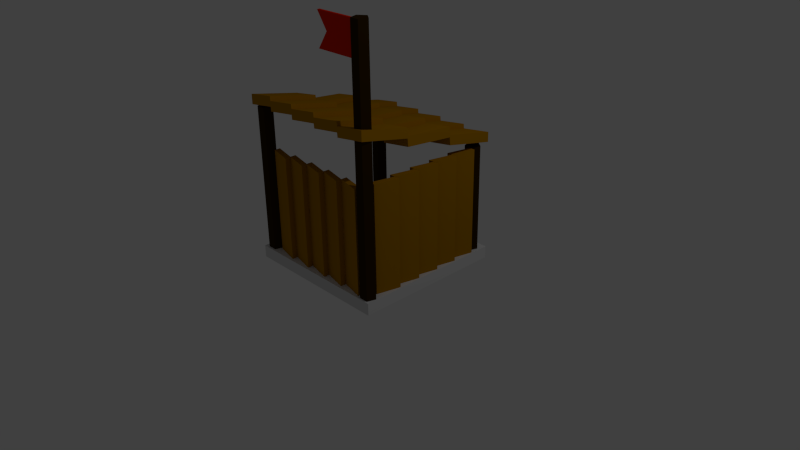 # Source: toolshop.blend  (saved by Blender 2.66.0; exported with 4.5.12 LTS)
import bpy
from mathutils import Matrix  # noqa: F401  (used for matrix-valued properties, if any)

bpy.ops.wm.read_factory_settings(use_empty=True)
scene = bpy.context.scene
scene.name = 'Scene'

# ---- collections
col_collection_1 = bpy.data.collections.new('Collection 1'); scene.collection.children.link(col_collection_1)

# ---- materials (node trees are filled in below, after node groups)
mat_metal = bpy.data.materials.new('Metal')
mat_metal.alpha_threshold = 0.0
mat_metal.use_transparent_shadow = False
mat_metal.diffuse_color = (0.1424, 0.1424, 0.1424, 1.0)
mat_metal.specular_color = (0.1902, 0.1902, 0.1902)
mat_metal.roughness = 0.5
mat_metal.line_color = (0.0, 0.0, 0.0, 1.0)
mat_flag = bpy.data.materials.new('Flag')
mat_flag.alpha_threshold = 0.0
mat_flag.use_transparent_shadow = False
mat_flag.diffuse_color = (0.8, 0.01797, 0.0, 1.0)
mat_flag.specular_color = (1.0, 0.0, 0.01256)
mat_flag.roughness = 0.5
mat_flag.specular_intensity = 0.0
mat_flag.line_color = (0.0, 0.0, 0.0, 1.0)
mat_lightwood = bpy.data.materials.new('lightWood')
mat_lightwood.alpha_threshold = 0.0
mat_lightwood.use_transparent_shadow = False
mat_lightwood.diffuse_color = (0.4385, 0.2001, 0.0, 1.0)
mat_lightwood.roughness = 0.5
mat_lightwood.specular_intensity = 0.125
mat_lightwood.line_color = (0.0, 0.0, 0.0, 1.0)
mat_darkwood = bpy.data.materials.new('darkWood')
mat_darkwood.alpha_threshold = 0.0
mat_darkwood.use_transparent_shadow = False
mat_darkwood.diffuse_color = (0.03741, 0.01719, 7.65e-05, 1.0)
mat_darkwood.roughness = 0.5
mat_darkwood.specular_intensity = 0.0
mat_darkwood.line_color = (0.0, 0.0, 0.0, 1.0)
mat_stone = bpy.data.materials.new('Stone')
mat_stone.alpha_threshold = 0.0
mat_stone.use_transparent_shadow = False
mat_stone.diffuse_color = (0.723, 0.723, 0.723, 1.0)
mat_stone.specular_color = (0.7357, 0.7357, 0.7357)
mat_stone.roughness = 0.5
mat_stone.specular_intensity = 0.0
mat_stone.line_color = (0.0, 0.0, 0.0, 1.0)

# ---- material node trees

# ---- world
world_world = bpy.data.worlds.new('World'); scene.world = world_world
world_world.color = (0.05088, 0.05088, 0.05088)
world_world.use_sun_shadow = False
world_world.sun_shadow_jitter_overblur = 0.0
world_world.cycles.sampling_method = 'MANUAL'
world_world.cycles.sample_map_resolution = 256

# ---- cameras
cam_camera = bpy.data.cameras.new('Camera')
cam_camera.clip_end = 100.0
cam_camera.lens = 35.0
cam_camera.sensor_width = 32.0
cam_camera.sensor_height = 18.0
cam_camera.ortho_scale = 7.314
cam_camera.dof.focus_distance = 0.0
cam_camera.dof.aperture_fstop = 128.0

# ---- lights
light_lamp = bpy.data.lights.new('Lamp', 'POINT')
light_lamp.transmission_factor = 0.0
light_lamp.cutoff_distance = 30.0
light_lamp.energy = 100.0
light_lamp.shadow_buffer_clip_start = 1.001
light_lamp.shadow_soft_size = 0.1
light_lamp.shadow_maximum_resolution = 0.006
light_lamp.use_absolute_resolution = True
light_lamp.cycles.use_multiple_importance_sampling = False

# ---- meshes
me_anvil = bpy.data.meshes.new('anvil')
me_anvil.from_pydata([(1.387, 1.03, -1.153), (1.387, 1.252, -1.153), (1.837, 1.252, -1.153), (1.837, 1.03, -1.153), (1.268, 0.977, -0.6269), (1.268, 1.304, -0.6269), (1.956, 1.304, -0.6269), (1.956, 0.977, -0.6269), (1.268, 1.304, -0.8546), (1.473, 1.211, -0.9063), (1.473, 1.211, -1.048), (1.387, 1.252, -1.126), (1.387, 1.03, -1.126), (1.473, 1.071, -1.048), (1.473, 1.071, -0.9063), (1.268, 0.977, -0.8546), (1.956, 1.304, -0.8546), (1.751, 1.211, -0.9063), (1.751, 1.211, -1.048), (1.837, 1.252, -1.126), (1.956, 0.977, -0.8546), (1.751, 1.071, -0.9063), (1.751, 1.071, -1.048), (1.837, 1.03, -1.126)], [], [(12, 11, 1, 0), (11, 19, 2, 1), (19, 23, 3, 2), (23, 12, 0, 3), (0, 1, 2, 3), (7, 6, 5, 4), (4, 5, 8, 15), (15, 8, 9, 14), (14, 9, 10, 13), (13, 10, 11, 12), (5, 6, 16, 8), (8, 16, 17, 9), (9, 17, 18, 10), (10, 18, 19, 11), (6, 7, 20, 16), (16, 20, 21, 17), (17, 21, 22, 18), (18, 22, 23, 19), (7, 4, 15, 20), (20, 15, 14, 21), (21, 14, 13, 22), (22, 13, 12, 23)])
me_anvil.materials.append(mat_metal)
me_anvil.use_remesh_preserve_volume = False
me_anvil.use_remesh_preserve_attributes = False
me_anvil.use_mirror_vertex_groups = False
me_anvil.update()
me_flag = bpy.data.meshes.new('flag')
me_flag.from_pydata([(-0.2533, 0.1888, 2.473), (-0.2533, 0.2224, 2.473), (0.336, 0.2224, 2.473), (0.336, 0.1888, 2.473), (-0.2533, 0.1888, 2.888), (-0.2533, 0.2224, 2.888), (0.336, 0.2224, 2.888), (0.336, 0.1888, 2.888), (-0.1114, 0.2224, 2.681), (-0.1114, 0.1888, 2.681), (0.336, 0.2224, 2.681), (0.336, 0.1888, 2.681)], [], [(9, 8, 1, 0), (8, 10, 2, 1), (10, 11, 3, 2), (11, 9, 0, 3), (0, 1, 2, 3), (7, 6, 5, 4), (4, 5, 8, 9), (5, 6, 10, 8), (6, 7, 11, 10), (7, 4, 9, 11)])
me_flag.materials.append(mat_flag)
me_flag.use_remesh_preserve_volume = False
me_flag.use_remesh_preserve_attributes = False
me_flag.use_mirror_vertex_groups = False
me_flag.update()
me_roof = bpy.data.meshes.new('roof')
me_roof.from_pydata([(-0.762, -0.7373, 1.344), (-0.762, -0.7373, 1.472), (1.211, -0.7373, 1.53), (0.816, -0.7373, 1.472), (0.8107, -0.7373, 1.53), (0.416, -0.7373, 1.472), (0.4107, -0.7373, 1.53), (0.01599, -0.7373, 1.472), (0.01074, -0.7373, 1.53), (-0.384, -0.7373, 1.472), (-0.3893, -0.7373, 1.53), (-0.3893, -0.7373, 1.401), (-0.384, -0.7373, 1.344), (0.01074, -0.7373, 1.401), (0.01599, -0.7373, 1.344), (0.4107, -0.7373, 1.401), (0.416, -0.7373, 1.344), (0.8107, -0.7373, 1.401), (0.816, -0.7373, 1.344), (1.211, -0.7373, 1.401), (-0.762, -0.07848, 1.335), (-0.762, -0.07062, 1.234), (-0.762, 0.5882, 1.171), (-0.762, 0.596, 1.071), (-0.762, 1.255, 0.9334), (-0.762, 1.255, 0.8049), (-0.762, 0.596, 0.942), (-0.762, 0.5882, 1.043), (-0.762, -0.07062, 1.106), (-0.762, -0.07848, 1.206), (-0.3893, 1.255, 0.8624), (-0.3893, 0.596, 0.9996), (-0.3893, 0.5882, 1.1), (-0.3893, -0.07062, 1.163), (-0.3893, -0.07848, 1.264), (-0.384, 1.255, 0.8049), (-0.384, 0.596, 0.942), (-0.384, 0.5882, 1.043), (-0.384, -0.07062, 1.106), (-0.384, -0.07848, 1.206), (0.01074, 1.255, 0.8624), (0.01074, 0.596, 0.9996), (0.01074, 0.5882, 1.1), (0.01074, -0.07062, 1.163), (0.01074, -0.07848, 1.264), (0.01599, 1.255, 0.8049), (0.01599, 0.596, 0.942), (0.01599, 0.5882, 1.043), (0.01599, -0.07062, 1.106), (0.01599, -0.07848, 1.206), (0.4107, 1.255, 0.8624), (0.4107, 0.596, 0.9996), (0.4107, 0.5882, 1.1), (0.4107, -0.07062, 1.163), (0.4107, -0.07848, 1.264), (0.416, 1.255, 0.8049), (0.416, 0.596, 0.942), (0.416, 0.5882, 1.043), (0.416, -0.07062, 1.106), (0.416, -0.07848, 1.206), (0.8107, 1.255, 0.8624), (0.8107, 0.596, 0.9996), (0.8107, 0.5882, 1.1), (0.8107, -0.07062, 1.163), (0.8107, -0.07848, 1.264), (0.816, 1.255, 0.8049), (0.816, 0.596, 0.942), (0.816, 0.5882, 1.043), (0.816, -0.07062, 1.106), (0.816, -0.07848, 1.206), (1.211, 1.255, 0.8624), (1.211, 0.596, 0.9996), (1.211, 0.5882, 1.1), (1.211, -0.07062, 1.163), (1.211, -0.07848, 1.264), (1.211, 1.255, 0.9909), (1.211, 0.596, 1.128), (1.211, 0.5882, 1.229), (1.211, -0.07062, 1.292), (1.211, -0.07848, 1.393), (0.816, 1.255, 0.9334), (0.816, 0.596, 1.071), (0.816, 0.5882, 1.171), (0.816, -0.07062, 1.234), (0.816, -0.07848, 1.335), (0.8107, 1.255, 0.9909), (0.8107, 0.596, 1.128), (0.8107, 0.5882, 1.229), (0.8107, -0.07062, 1.292), (0.8107, -0.07848, 1.393), (0.416, 1.255, 0.9334), (0.416, 0.596, 1.071), (0.416, 0.5882, 1.171), (0.416, -0.07062, 1.234), (0.416, -0.07848, 1.335), (0.4107, 1.255, 0.9909), (0.4107, 0.596, 1.128), (0.4107, 0.5882, 1.229), (0.4107, -0.07062, 1.292), (0.4107, -0.07848, 1.393), (0.01599, 1.255, 0.9334), (0.01599, 0.596, 1.071), (0.01599, 0.5882, 1.171), (0.01599, -0.07062, 1.234), (0.01599, -0.07848, 1.335), (0.01074, 1.255, 0.9909), (0.01074, 0.596, 1.128), (0.01074, 0.5882, 1.229), (0.01074, -0.07062, 1.292), (0.01074, -0.07848, 1.393), (-0.384, 1.255, 0.9334), (-0.384, 0.596, 1.071), (-0.384, 0.5882, 1.171), (-0.384, -0.07062, 1.234), (-0.384, -0.07848, 1.335), (-0.3893, 1.255, 0.9909), (-0.3893, 0.596, 1.128), (-0.3893, 0.5882, 1.229), (-0.3893, -0.07062, 1.292), (-0.3893, -0.07848, 1.393)], [], [(10, 1, 0, 11), (2, 3, 18, 19), (3, 4, 17, 18), (4, 5, 16, 17), (5, 6, 15, 16), (6, 7, 14, 15), (7, 8, 13, 14), (8, 9, 12, 13), (9, 10, 11, 12), (79, 2, 19, 74), (65, 60, 85, 80), (55, 50, 95, 90), (45, 40, 105, 100), (115, 110, 35, 30), (24, 115, 30, 25), (40, 35, 110, 105), (50, 45, 100, 95), (60, 55, 90, 85), (1, 20, 29, 0), (20, 21, 28, 29), (21, 22, 27, 28), (22, 23, 26, 27), (23, 24, 25, 26), (10, 119, 20, 1), (119, 118, 21, 20), (118, 117, 22, 21), (117, 116, 23, 22), (116, 115, 24, 23), (0, 29, 34, 11), (29, 28, 33, 34), (28, 27, 32, 33), (27, 26, 31, 32), (26, 25, 30, 31), (11, 34, 39, 12), (34, 33, 38, 39), (33, 32, 37, 38), (32, 31, 36, 37), (31, 30, 35, 36), (12, 39, 44, 13), (39, 38, 43, 44), (38, 37, 42, 43), (37, 36, 41, 42), (36, 35, 40, 41), (13, 44, 49, 14), (44, 43, 48, 49), (43, 42, 47, 48), (42, 41, 46, 47), (41, 40, 45, 46), (14, 49, 54, 15), (49, 48, 53, 54), (48, 47, 52, 53), (47, 46, 51, 52), (46, 45, 50, 51), (15, 54, 59, 16), (54, 53, 58, 59), (53, 52, 57, 58), (52, 51, 56, 57), (51, 50, 55, 56), (16, 59, 64, 17), (59, 58, 63, 64), (58, 57, 62, 63), (57, 56, 61, 62), (56, 55, 60, 61), (17, 64, 69, 18), (64, 63, 68, 69), (63, 62, 67, 68), (62, 61, 66, 67), (61, 60, 65, 66), (18, 69, 74, 19), (69, 68, 73, 74), (68, 67, 72, 73), (67, 66, 71, 72), (66, 65, 70, 71), (70, 65, 80, 75), (75, 76, 71, 70), (76, 77, 72, 71), (77, 78, 73, 72), (78, 79, 74, 73), (2, 79, 84, 3), (79, 78, 83, 84), (78, 77, 82, 83), (77, 76, 81, 82), (76, 75, 80, 81), (3, 84, 89, 4), (84, 83, 88, 89), (83, 82, 87, 88), (82, 81, 86, 87), (81, 80, 85, 86), (4, 89, 94, 5), (89, 88, 93, 94), (88, 87, 92, 93), (87, 86, 91, 92), (86, 85, 90, 91), (5, 94, 99, 6), (94, 93, 98, 99), (93, 92, 97, 98), (92, 91, 96, 97), (91, 90, 95, 96), (6, 99, 104, 7), (99, 98, 103, 104), (98, 97, 102, 103), (97, 96, 101, 102), (96, 95, 100, 101), (7, 104, 109, 8), (104, 103, 108, 109), (103, 102, 107, 108), (102, 101, 106, 107), (101, 100, 105, 106), (8, 109, 114, 9), (109, 108, 113, 114), (108, 107, 112, 113), (107, 106, 111, 112), (106, 105, 110, 111), (9, 114, 119, 10), (114, 113, 118, 119), (113, 112, 117, 118), (112, 111, 116, 117), (111, 110, 115, 116)])
me_roof.materials.append(mat_lightwood)
me_roof.use_remesh_preserve_volume = False
me_roof.use_remesh_preserve_attributes = False
me_roof.use_mirror_vertex_groups = False
me_roof.update()
me_pole = bpy.data.meshes.new('pole')
me_pole.from_pydata([(1.109, -0.5191, -0.6549), (1.109, -0.5191, 2.663), (1.204, -0.5882, -0.6549), (1.204, -0.5882, 2.663), (1.168, -0.7, -0.6549), (1.168, -0.7, 2.663), (1.05, -0.7, -0.6549), (1.05, -0.7, 2.663), (1.014, -0.5882, -0.6549), (1.014, -0.5882, 2.663), (-0.673, -0.5089, -0.6793), (-0.673, -0.5089, 1.321), (-0.5779, -0.578, -0.6793), (-0.5779, -0.578, 1.321), (-0.6142, -0.6898, -0.6793), (-0.6142, -0.6898, 1.321), (-0.7318, -0.6898, -0.6793), (-0.7318, -0.6898, 1.321), (-0.7681, -0.578, -0.6793), (-0.7681, -0.578, 1.321), (1.081, 1.231, -0.6636), (1.081, 1.231, 0.8263), (1.176, 1.161, -0.6636), (1.176, 1.161, 0.8263), (1.139, 1.05, -0.6636), (1.139, 1.05, 0.8263), (1.022, 1.05, -0.6636), (1.022, 1.05, 0.8263), (0.9855, 1.161, -0.6636), (0.9855, 1.161, 0.8263), (-0.6132, 1.235, -0.6494), (-0.6132, 1.235, 0.8405), (-0.5181, 1.166, -0.6494), (-0.5181, 1.166, 0.8405), (-0.5544, 1.055, -0.6494), (-0.5544, 1.055, 0.8405), (-0.672, 1.055, -0.6494), (-0.672, 1.055, 0.8405), (-0.7083, 1.166, -0.6494), (-0.7083, 1.166, 0.8405)], [], [(0, 1, 3, 2), (2, 3, 5, 4), (4, 5, 7, 6), (3, 1, 9, 7, 5), (8, 9, 1, 0), (6, 7, 9, 8), (0, 2, 4, 6, 8), (10, 11, 13, 12), (12, 13, 15, 14), (14, 15, 17, 16), (13, 11, 19, 17, 15), (18, 19, 11, 10), (16, 17, 19, 18), (10, 12, 14, 16, 18), (20, 21, 23, 22), (22, 23, 25, 24), (24, 25, 27, 26), (23, 21, 29, 27, 25), (28, 29, 21, 20), (26, 27, 29, 28), (20, 22, 24, 26, 28), (30, 31, 33, 32), (32, 33, 35, 34), (34, 35, 37, 36), (33, 31, 39, 37, 35), (38, 39, 31, 30), (36, 37, 39, 38), (30, 32, 34, 36, 38)])
me_pole.materials.append(mat_darkwood)
me_pole.use_remesh_preserve_volume = False
me_pole.use_remesh_preserve_attributes = False
me_pole.use_mirror_vertex_groups = False
me_pole.update()
me_wall = bpy.data.meshes.new('wall')
me_wall.from_pydata([(1.121, 1.031, -0.5826), (1.197, 1.031, -0.5826), (1.121, 1.031, 0.8227), (1.197, 1.031, 0.8227), (1.047, -0.5058, 0.8227), (1.121, -0.1973, 0.8227), (1.047, -0.1988, 0.8227), (1.121, 0.1097, 0.8227), (1.047, 0.1082, 0.8227), (1.121, 0.4167, 0.8227), (1.047, 0.4152, 0.8227), (1.121, 0.7238, 0.8227), (1.047, 0.7241, 0.8227), (1.047, 0.7241, -0.5826), (1.121, 0.7238, -0.5826), (1.047, 0.4152, -0.5826), (1.121, 0.4167, -0.5826), (1.047, 0.1082, -0.5826), (1.121, 0.1097, -0.5826), (1.047, -0.1988, -0.5826), (1.121, -0.1973, -0.5826), (1.047, -0.5058, -0.5826), (1.123, 0.7241, 0.8227), (1.197, 0.7238, 0.8227), (1.123, 0.4152, 0.8227), (1.197, 0.4167, 0.8227), (1.123, 0.1082, 0.8227), (1.197, 0.1097, 0.8227), (1.123, -0.1988, 0.8227), (1.197, -0.1973, 0.8227), (1.123, -0.5058, 0.8227), (1.123, -0.5058, -0.5826), (1.197, -0.1973, -0.5826), (1.123, -0.1988, -0.5826), (1.197, 0.1097, -0.5826), (1.123, 0.1082, -0.5826), (1.197, 0.4167, -0.5826), (1.123, 0.4152, -0.5826), (1.197, 0.7238, -0.5826), (1.123, 0.7241, -0.5826), (1.003, -0.6096, -0.6207), (1.003, -0.6859, -0.6207), (1.003, -0.6096, 0.7847), (1.003, -0.6859, 0.7847), (-0.5593, -0.5358, 0.7847), (-0.2456, -0.6096, 0.7847), (-0.2472, -0.5358, 0.7847), (0.06647, -0.6096, 0.7847), (0.06487, -0.5358, 0.7847), (0.3785, -0.6096, 0.7847), (0.3769, -0.5358, 0.7847), (0.6906, -0.6096, 0.7847), (0.691, -0.5358, 0.7847), (0.691, -0.5358, -0.6207), (0.6906, -0.6096, -0.6207), (0.3769, -0.5358, -0.6207), (0.3785, -0.6096, -0.6207), (0.06487, -0.5358, -0.6207), (0.06647, -0.6096, -0.6207), (-0.2472, -0.5358, -0.6207), (-0.2456, -0.6096, -0.6207), (-0.5593, -0.5358, -0.6207), (0.691, -0.6121, 0.7847), (0.6906, -0.6859, 0.7847), (0.3769, -0.6121, 0.7847), (0.3785, -0.6859, 0.7847), (0.06487, -0.6121, 0.7847), (0.06647, -0.6859, 0.7847), (-0.2472, -0.6121, 0.7847), (-0.2456, -0.6859, 0.7847), (-0.5593, -0.6121, 0.7847), (-0.5593, -0.6121, -0.6207), (-0.2456, -0.6859, -0.6207), (-0.2472, -0.6121, -0.6207), (0.06647, -0.6859, -0.6207), (0.06487, -0.6121, -0.6207), (0.3785, -0.6859, -0.6207), (0.3769, -0.6121, -0.6207), (0.6906, -0.6859, -0.6207), (0.691, -0.6121, -0.6207)], [], [(12, 2, 0, 13), (2, 3, 1, 0), (13, 0, 1, 39), (22, 3, 2, 12), (4, 5, 20, 21), (5, 6, 19, 20), (6, 7, 18, 19), (7, 8, 17, 18), (8, 9, 16, 17), (9, 10, 15, 16), (10, 11, 14, 15), (11, 12, 13, 14), (3, 22, 39, 1), (22, 23, 38, 39), (23, 24, 37, 38), (24, 25, 36, 37), (25, 26, 35, 36), (26, 27, 34, 35), (27, 28, 33, 34), (28, 29, 32, 33), (29, 30, 31, 32), (30, 4, 21, 31), (21, 20, 32, 31), (20, 19, 33, 32), (19, 18, 34, 33), (18, 17, 35, 34), (17, 16, 36, 35), (16, 15, 37, 36), (15, 14, 38, 37), (14, 13, 39, 38), (30, 29, 5, 4), (29, 28, 6, 5), (28, 27, 7, 6), (27, 26, 8, 7), (26, 25, 9, 8), (25, 24, 10, 9), (24, 23, 11, 10), (23, 22, 12, 11), (52, 42, 40, 53), (42, 43, 41, 40), (53, 40, 41, 79), (62, 43, 42, 52), (44, 45, 60, 61), (45, 46, 59, 60), (46, 47, 58, 59), (47, 48, 57, 58), (48, 49, 56, 57), (49, 50, 55, 56), (50, 51, 54, 55), (51, 52, 53, 54), (43, 62, 79, 41), (62, 63, 78, 79), (63, 64, 77, 78), (64, 65, 76, 77), (65, 66, 75, 76), (66, 67, 74, 75), (67, 68, 73, 74), (68, 69, 72, 73), (69, 70, 71, 72), (70, 44, 61, 71), (61, 60, 72, 71), (60, 59, 73, 72), (59, 58, 74, 73), (58, 57, 75, 74), (57, 56, 76, 75), (56, 55, 77, 76), (55, 54, 78, 77), (54, 53, 79, 78), (70, 69, 45, 44), (69, 68, 46, 45), (68, 67, 47, 46), (67, 66, 48, 47), (66, 65, 49, 48), (65, 64, 50, 49), (64, 63, 51, 50), (63, 62, 52, 51)])
me_wall.materials.append(mat_lightwood)
me_wall.use_remesh_preserve_volume = False
me_wall.use_remesh_preserve_attributes = False
me_wall.use_mirror_vertex_groups = False
me_wall.update()
me_floor = bpy.data.meshes.new('floor')
me_floor.from_pydata([(-0.3298, -0.6524, -0.7818), (-0.3298, 1.348, -0.7818), (1.67, 1.348, -0.7818), (1.67, -0.6524, -0.7818), (-0.3298, -0.6524, -0.6219), (-0.3298, 1.348, -0.6219), (1.67, 1.348, -0.6219), (1.67, -0.6524, -0.6219)], [], [(4, 5, 1, 0), (5, 6, 2, 1), (6, 7, 3, 2), (7, 4, 0, 3), (0, 1, 2, 3), (7, 6, 5, 4)])
me_floor.materials.append(mat_stone)
me_floor.use_remesh_preserve_volume = False
me_floor.use_remesh_preserve_attributes = False
me_floor.use_mirror_vertex_groups = False
me_floor.update()

# ---- objects
ob_anvil = bpy.data.objects.new('anvil', me_anvil)
ob_flag = bpy.data.objects.new('flag', me_flag)
ob_roof = bpy.data.objects.new('roof', me_roof)
ob_pole = bpy.data.objects.new('pole', me_pole)
ob_wall = bpy.data.objects.new('wall', me_wall)
ob_floor = bpy.data.objects.new('floor', me_floor)
ob_lamp = bpy.data.objects.new('Lamp', light_lamp)
ob_camera = bpy.data.objects.new('Camera', cam_camera)

# ---- transforms, parenting, visibility, modifiers, constraints
ob_anvil.location = (-1.68, -0.4976, 1.254)
ob_anvil.lineart.crease_threshold = 0.0
ob_flag.location = (0.4992, -1.089, 0.4304)
ob_flag.lineart.crease_threshold = 0.0
ob_roof.location = (-0.2108, -0.2562, 0.6765)
ob_roof.lineart.crease_threshold = 0.0
ob_pole.location = (-0.2108, -0.2562, 0.6765)
ob_pole.lineart.crease_threshold = 0.0
ob_wall.location = (-0.2108, -0.2562, 0.6765)
ob_wall.lineart.crease_threshold = 0.0
ob_floor.location = (-0.6704, -0.3226, 0.7322)
ob_floor.lineart.crease_threshold = 0.0
ob_lamp.location = (4.076, 1.005, 5.904)
ob_lamp.rotation_euler = (0.6503, 0.05522, 1.866)
ob_lamp.lock_rotations_4d = False
ob_lamp.empty_display_type = 'ARROWS'
ob_lamp.color = (0.0, 0.0, 0.0, 0.0)
ob_lamp.lineart.crease_threshold = 0.0
ob_camera.location = (7.481, -6.508, 5.344)
ob_camera.rotation_euler = (1.109, 0.01082, 0.8149)
ob_camera.lock_rotations_4d = False
ob_camera.empty_display_type = 'ARROWS'
ob_camera.color = (0.0, 0.0, 0.0, 0.0)
ob_camera.display_type = 'WIRE'
ob_camera.lineart.crease_threshold = 0.0

# ---- collection membership
col_collection_1.objects.link(ob_anvil)
col_collection_1.objects.link(ob_flag)
col_collection_1.objects.link(ob_roof)
col_collection_1.objects.link(ob_pole)
col_collection_1.objects.link(ob_wall)
col_collection_1.objects.link(ob_floor)
col_collection_1.objects.link(ob_lamp)
col_collection_1.objects.link(ob_camera)

# ---- scene / render settings (as saved in the file)
scene.camera = ob_camera
scene.frame_start = 1; scene.frame_end = 250; scene.frame_set(0)
scene.render.engine = 'BLENDER_EEVEE_NEXT'
scene.render.resolution_percentage = 50
scene.render.dither_intensity = 0.0
scene.cycles.use_denoising = False
scene.cycles.samples = 10
scene.cycles.sampling_pattern = 'TABULATED_SOBOL'
scene.cycles.light_sampling_threshold = 0.0
scene.cycles.use_adaptive_sampling = False
scene.cycles.use_light_tree = False
scene.cycles.blur_glossy = 0.0
scene.cycles.volume_bounces = 1
scene.cycles.pixel_filter_type = 'GAUSSIAN'
scene.cycles.sample_clamp_indirect = 0.0
scene.view_settings.view_transform = 'Standard'
bpy.context.view_layer.update()
